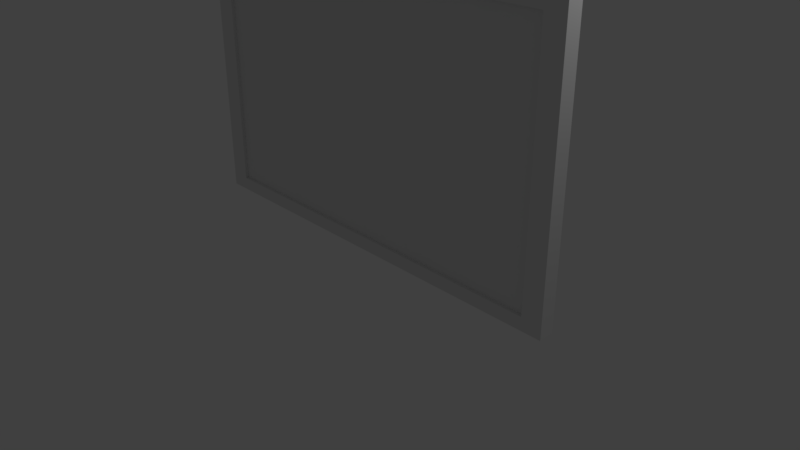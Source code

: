 # Source: e.blend  (saved by Blender 2.79.0; exported with 4.5.12 LTS)
import bpy
from mathutils import Matrix  # noqa: F401  (used for matrix-valued properties, if any)

bpy.ops.wm.read_factory_settings(use_empty=True)
scene = bpy.context.scene
scene.name = 'Scene'

# ---- collections
col_collection_1 = bpy.data.collections.new('Collection 1'); scene.collection.children.link(col_collection_1)

# ---- materials (node trees are filled in below, after node groups)
mat_material = bpy.data.materials.new('Material')
mat_material.alpha_threshold = 0.0
mat_material.use_transparent_shadow = False
mat_material.roughness = 0.5
mat_material.line_color = (0.0, 0.0, 0.0, 1.0)

# ---- material node trees

# ---- world
world_world = bpy.data.worlds.new('World'); scene.world = world_world
world_world.color = (0.05088, 0.05088, 0.05088)
world_world.use_sun_shadow = False
world_world.sun_shadow_jitter_overblur = 0.0
world_world.cycles.sampling_method = 'MANUAL'

# ---- cameras
cam_camera = bpy.data.cameras.new('Camera')
cam_camera.clip_end = 100.0
cam_camera.lens = 35.0
cam_camera.sensor_width = 32.0
cam_camera.sensor_height = 18.0
cam_camera.ortho_scale = 7.314
cam_camera.dof.focus_distance = 0.0
cam_camera.dof.aperture_fstop = 128.0

# ---- lights
light_lamp = bpy.data.lights.new('Lamp', 'POINT')
light_lamp.transmission_factor = 0.0
light_lamp.cutoff_distance = 30.0
light_lamp.energy = 100.0
light_lamp.shadow_buffer_clip_start = 1.001
light_lamp.shadow_soft_size = 0.1
light_lamp.shadow_maximum_resolution = 0.006
light_lamp.use_absolute_resolution = True

# ---- meshes
me_cube = bpy.data.meshes.new('Cube')
me_cube.from_pydata([(0.9031, -0.5653, -0.9031), (-0.9031, -0.5653, -0.9031), (0.9031, -0.5653, 0.9031), (-0.9031, -0.5653, 0.9031), (1.0, 1.0, -1.0), (1.0, -1.0, -1.0), (-1.0, -1.0, -1.0), (-1.0, 1.0, -1.0), (1.0, 1.0, 1.0), (1.0, -1.0, 1.0), (-1.0, -1.0, 1.0), (-1.0, 1.0, 1.0), (0.9031, -1.0, 0.9031), (0.9031, -1.0, 0.4684), (0.9031, -1.0, -0.9031), (-0.9031, -1.0, 0.9031), (-0.9031, -1.0, 0.4684), (-0.9031, -1.0, -0.9031)], [], [(0, 1, 17, 14), (2, 12, 15, 3), (0, 14, 13, 12, 2), (2, 3, 1, 0), (4, 5, 6, 7), (8, 11, 10, 9), (4, 8, 9, 5), (5, 9, 13, 14, 17, 16, 10, 6), (6, 10, 11, 7), (8, 4, 7, 11), (10, 16, 15, 12, 13, 9), (17, 1, 3, 15, 16)])
me_cube.materials.append(mat_material)
me_cube.use_remesh_preserve_volume = False
me_cube.use_remesh_preserve_attributes = False
me_cube.use_mirror_vertex_groups = False
me_cube.update()

# ---- objects
ob_lamp = bpy.data.objects.new('Lamp', light_lamp)
ob_camera = bpy.data.objects.new('Camera', cam_camera)
ob_cube = bpy.data.objects.new('Cube', me_cube)

# ---- transforms, parenting, visibility, modifiers, constraints
ob_lamp.location = (4.076, 1.005, 5.904)
ob_lamp.rotation_euler = (0.6503, 0.05522, 1.866)
ob_lamp.lock_rotations_4d = False
ob_lamp.empty_display_type = 'ARROWS'
ob_lamp.color = (0.0, 0.0, 0.0, 0.0)
ob_lamp.lineart.crease_threshold = 0.0
ob_camera.location = (7.481, -6.508, 5.344)
ob_camera.rotation_euler = (1.109, 0.0, 0.8149)
ob_camera.lock_rotations_4d = False
ob_camera.empty_display_type = 'ARROWS'
ob_camera.color = (0.0, 0.0, 0.0, 0.0)
ob_camera.display_type = 'WIRE'
ob_camera.lineart.crease_threshold = 0.0
ob_cube.location = (0.0, 0.0, 1.919)
ob_cube.scale = (2.854, 0.1026, 1.813)
ob_cube.lock_rotations_4d = False
ob_cube.empty_display_type = 'ARROWS'
ob_cube.lineart.crease_threshold = 0.0

# ---- collection membership
col_collection_1.objects.link(ob_lamp)
col_collection_1.objects.link(ob_camera)
col_collection_1.objects.link(ob_cube)

# ---- scene / render settings (as saved in the file)
scene.camera = ob_camera
scene.frame_start = 1; scene.frame_end = 250; scene.frame_set(1)
scene.render.engine = 'BLENDER_EEVEE_NEXT'
scene.render.resolution_percentage = 50
scene.render.dither_intensity = 0.0
scene.cycles.use_denoising = False
scene.cycles.samples = 128
scene.cycles.sampling_pattern = 'TABULATED_SOBOL'
scene.cycles.use_adaptive_sampling = False
scene.cycles.use_light_tree = False
scene.cycles.blur_glossy = 0.0
scene.cycles.sample_clamp_indirect = 0.0
scene.view_settings.view_transform = 'Standard'
bpy.context.view_layer.update()
